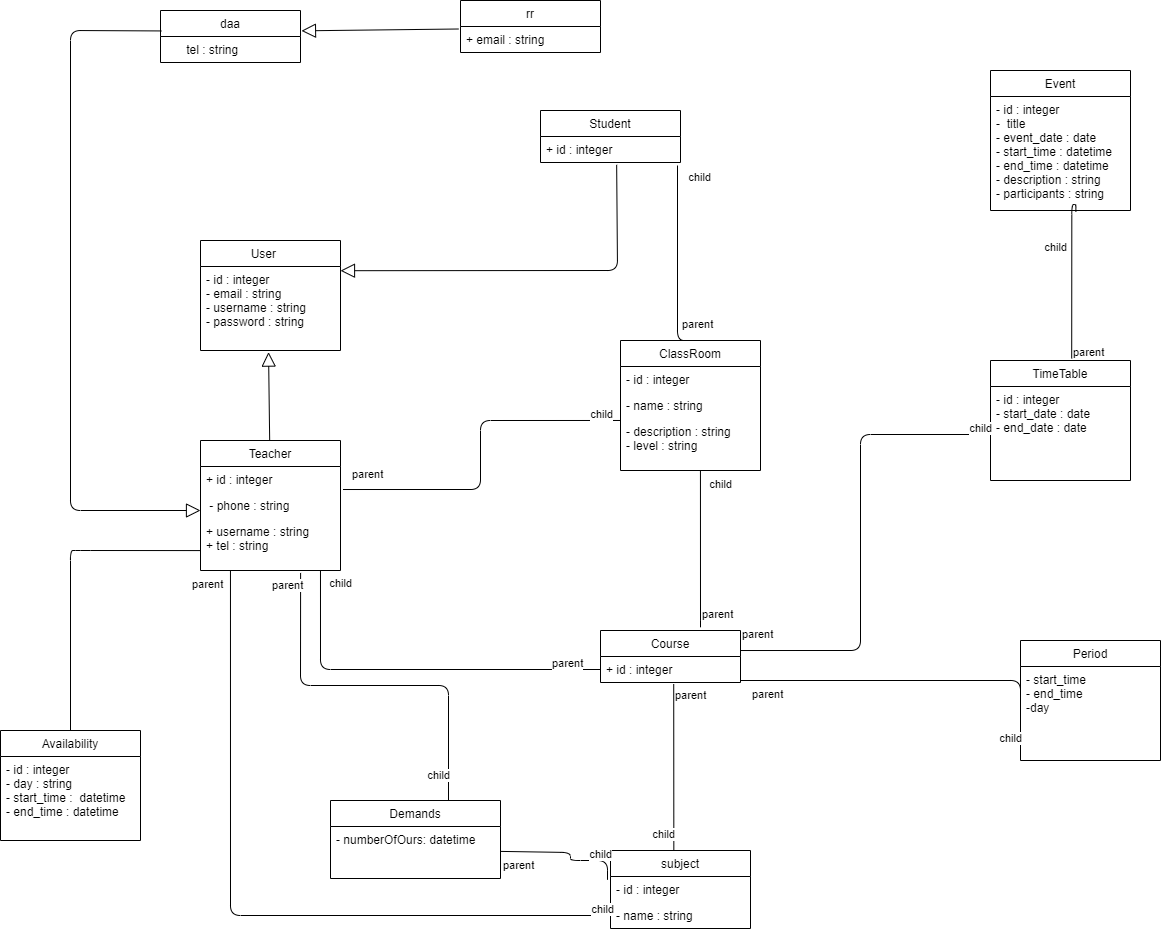

The diagram above was exported from draw.io. Its source (the exported page's mxGraphModel, read from the mxfile embedded in the PNG):
<mxGraphModel dx="2773" dy="1617" grid="1" gridSize="10" guides="1" tooltips="1" connect="1" arrows="1" fold="1" page="1" pageScale="1" pageWidth="1654" pageHeight="1169" math="0" shadow="0">
  <root>
    <mxCell id="0" />
    <mxCell id="1" parent="0" />
    <mxCell id="2" value="User    " style="swimlane;fontStyle=0;childLayout=stackLayout;horizontal=1;startSize=26;fillColor=none;horizontalStack=0;resizeParent=1;resizeParentMax=0;resizeLast=0;collapsible=1;marginBottom=0;" vertex="1" parent="1">
      <mxGeometry x="250" y="370" width="140" height="110" as="geometry" />
    </mxCell>
    <mxCell id="5" value="- id : integer&#10;- email : string    &#10;- username : string&#10;- password : string" style="text;strokeColor=none;fillColor=none;align=left;verticalAlign=top;spacingLeft=4;spacingRight=4;overflow=hidden;rotatable=0;points=[[0,0.5],[1,0.5]];portConstraint=eastwest;" vertex="1" parent="2">
      <mxGeometry y="26" width="140" height="84" as="geometry" />
    </mxCell>
    <mxCell id="6" value="Student" style="swimlane;fontStyle=0;childLayout=stackLayout;horizontal=1;startSize=26;fillColor=none;horizontalStack=0;resizeParent=1;resizeParentMax=0;resizeLast=0;collapsible=1;marginBottom=0;" vertex="1" parent="1">
      <mxGeometry x="590" y="240" width="140" height="52" as="geometry" />
    </mxCell>
    <mxCell id="7" value="+ id : integer    " style="text;strokeColor=none;fillColor=none;align=left;verticalAlign=top;spacingLeft=4;spacingRight=4;overflow=hidden;rotatable=0;points=[[0,0.5],[1,0.5]];portConstraint=eastwest;" vertex="1" parent="6">
      <mxGeometry y="26" width="140" height="26" as="geometry" />
    </mxCell>
    <mxCell id="10" value="daa" style="swimlane;fontStyle=0;childLayout=stackLayout;horizontal=1;startSize=26;fillColor=none;horizontalStack=0;resizeParent=1;resizeParentMax=0;resizeLast=0;collapsible=1;marginBottom=0;" vertex="1" parent="1">
      <mxGeometry x="210" y="140" width="140" height="52" as="geometry" />
    </mxCell>
    <mxCell id="14" value="Teacher" style="swimlane;fontStyle=0;childLayout=stackLayout;horizontal=1;startSize=26;fillColor=none;horizontalStack=0;resizeParent=1;resizeParentMax=0;resizeLast=0;collapsible=1;marginBottom=0;" vertex="1" parent="1">
      <mxGeometry x="250" y="570" width="140" height="130" as="geometry" />
    </mxCell>
    <mxCell id="15" value="+ id : integer    " style="text;strokeColor=none;fillColor=none;align=left;verticalAlign=top;spacingLeft=4;spacingRight=4;overflow=hidden;rotatable=0;points=[[0,0.5],[1,0.5]];portConstraint=eastwest;" vertex="1" parent="14">
      <mxGeometry y="26" width="140" height="26" as="geometry" />
    </mxCell>
    <mxCell id="16" value=" - phone : string" style="text;strokeColor=none;fillColor=none;align=left;verticalAlign=top;spacingLeft=4;spacingRight=4;overflow=hidden;rotatable=0;points=[[0,0.5],[1,0.5]];portConstraint=eastwest;" vertex="1" parent="14">
      <mxGeometry y="52" width="140" height="26" as="geometry" />
    </mxCell>
    <mxCell id="17" value="+ username : string&#10;+ tel : string" style="text;strokeColor=none;fillColor=none;align=left;verticalAlign=top;spacingLeft=4;spacingRight=4;overflow=hidden;rotatable=0;points=[[0,0.5],[1,0.5]];portConstraint=eastwest;" vertex="1" parent="14">
      <mxGeometry y="78" width="140" height="52" as="geometry" />
    </mxCell>
    <mxCell id="18" value="" style="endArrow=block;endFill=0;endSize=12;html=1;entryX=0.486;entryY=1.019;entryDx=0;entryDy=0;entryPerimeter=0;" edge="1" parent="1" source="14" target="5">
      <mxGeometry width="160" relative="1" as="geometry">
        <mxPoint x="430" y="580" as="sourcePoint" />
        <mxPoint x="590" y="580" as="targetPoint" />
      </mxGeometry>
    </mxCell>
    <mxCell id="19" value="subject" style="swimlane;fontStyle=0;childLayout=stackLayout;horizontal=1;startSize=26;fillColor=none;horizontalStack=0;resizeParent=1;resizeParentMax=0;resizeLast=0;collapsible=1;marginBottom=0;" vertex="1" parent="1">
      <mxGeometry x="660" y="980" width="140" height="78" as="geometry" />
    </mxCell>
    <mxCell id="20" value="- id : integer    " style="text;strokeColor=none;fillColor=none;align=left;verticalAlign=top;spacingLeft=4;spacingRight=4;overflow=hidden;rotatable=0;points=[[0,0.5],[1,0.5]];portConstraint=eastwest;" vertex="1" parent="19">
      <mxGeometry y="26" width="140" height="26" as="geometry" />
    </mxCell>
    <mxCell id="21" value="- name : string&#10;" style="text;strokeColor=none;fillColor=none;align=left;verticalAlign=top;spacingLeft=4;spacingRight=4;overflow=hidden;rotatable=0;points=[[0,0.5],[1,0.5]];portConstraint=eastwest;" vertex="1" parent="19">
      <mxGeometry y="52" width="140" height="26" as="geometry" />
    </mxCell>
    <mxCell id="23" value="Period" style="swimlane;fontStyle=0;childLayout=stackLayout;horizontal=1;startSize=26;fillColor=none;horizontalStack=0;resizeParent=1;resizeParentMax=0;resizeLast=0;collapsible=1;marginBottom=0;" vertex="1" parent="1">
      <mxGeometry x="1070" y="770" width="140" height="120" as="geometry" />
    </mxCell>
    <mxCell id="24" value="- start_time&#10;- end_time&#10;-day" style="text;strokeColor=none;fillColor=none;align=left;verticalAlign=top;spacingLeft=4;spacingRight=4;overflow=hidden;rotatable=0;points=[[0,0.5],[1,0.5]];portConstraint=eastwest;" vertex="1" parent="23">
      <mxGeometry y="26" width="140" height="94" as="geometry" />
    </mxCell>
    <mxCell id="27" value="Demands" style="swimlane;fontStyle=0;childLayout=stackLayout;horizontal=1;startSize=26;fillColor=none;horizontalStack=0;resizeParent=1;resizeParentMax=0;resizeLast=0;collapsible=1;marginBottom=0;" vertex="1" parent="1">
      <mxGeometry x="380" y="930" width="170" height="78" as="geometry" />
    </mxCell>
    <mxCell id="30" value="- numberOfOurs: datetime&#10;" style="text;strokeColor=none;fillColor=none;align=left;verticalAlign=top;spacingLeft=4;spacingRight=4;overflow=hidden;rotatable=0;points=[[0,0.5],[1,0.5]];portConstraint=eastwest;" vertex="1" parent="27">
      <mxGeometry y="26" width="170" height="52" as="geometry" />
    </mxCell>
    <mxCell id="31" value="Event" style="swimlane;fontStyle=0;childLayout=stackLayout;horizontal=1;startSize=26;fillColor=none;horizontalStack=0;resizeParent=1;resizeParentMax=0;resizeLast=0;collapsible=1;marginBottom=0;" vertex="1" parent="1">
      <mxGeometry x="1040" y="200" width="140" height="140" as="geometry" />
    </mxCell>
    <mxCell id="32" value="- id : integer&#10;-  title&#10;- event_date : date&#10;- start_time : datetime&#10;- end_time : datetime&#10;- description : string&#10;- participants : string" style="text;strokeColor=none;fillColor=none;align=left;verticalAlign=top;spacingLeft=4;spacingRight=4;overflow=hidden;rotatable=0;points=[[0,0.5],[1,0.5]];portConstraint=eastwest;" vertex="1" parent="31">
      <mxGeometry y="26" width="140" height="114" as="geometry" />
    </mxCell>
    <mxCell id="39" value="ClassRoom" style="swimlane;fontStyle=0;childLayout=stackLayout;horizontal=1;startSize=26;fillColor=none;horizontalStack=0;resizeParent=1;resizeParentMax=0;resizeLast=0;collapsible=1;marginBottom=0;" vertex="1" parent="1">
      <mxGeometry x="670" y="470" width="140" height="130" as="geometry" />
    </mxCell>
    <mxCell id="40" value="- id : integer    " style="text;strokeColor=none;fillColor=none;align=left;verticalAlign=top;spacingLeft=4;spacingRight=4;overflow=hidden;rotatable=0;points=[[0,0.5],[1,0.5]];portConstraint=eastwest;" vertex="1" parent="39">
      <mxGeometry y="26" width="140" height="26" as="geometry" />
    </mxCell>
    <mxCell id="41" value="- name : string&#10;" style="text;strokeColor=none;fillColor=none;align=left;verticalAlign=top;spacingLeft=4;spacingRight=4;overflow=hidden;rotatable=0;points=[[0,0.5],[1,0.5]];portConstraint=eastwest;" vertex="1" parent="39">
      <mxGeometry y="52" width="140" height="26" as="geometry" />
    </mxCell>
    <mxCell id="42" value="- description : string &#10;- level : string" style="text;strokeColor=none;fillColor=none;align=left;verticalAlign=top;spacingLeft=4;spacingRight=4;overflow=hidden;rotatable=0;points=[[0,0.5],[1,0.5]];portConstraint=eastwest;" vertex="1" parent="39">
      <mxGeometry y="78" width="140" height="52" as="geometry" />
    </mxCell>
    <mxCell id="43" value="Course" style="swimlane;fontStyle=0;childLayout=stackLayout;horizontal=1;startSize=26;fillColor=none;horizontalStack=0;resizeParent=1;resizeParentMax=0;resizeLast=0;collapsible=1;marginBottom=0;" vertex="1" parent="1">
      <mxGeometry x="650" y="760" width="140" height="52" as="geometry" />
    </mxCell>
    <mxCell id="44" value="+ id : integer    " style="text;strokeColor=none;fillColor=none;align=left;verticalAlign=top;spacingLeft=4;spacingRight=4;overflow=hidden;rotatable=0;points=[[0,0.5],[1,0.5]];portConstraint=eastwest;" vertex="1" parent="43">
      <mxGeometry y="26" width="140" height="26" as="geometry" />
    </mxCell>
    <mxCell id="47" value="Availability" style="swimlane;fontStyle=0;childLayout=stackLayout;horizontal=1;startSize=26;fillColor=none;horizontalStack=0;resizeParent=1;resizeParentMax=0;resizeLast=0;collapsible=1;marginBottom=0;" vertex="1" parent="1">
      <mxGeometry x="50" y="860" width="140" height="110" as="geometry" />
    </mxCell>
    <mxCell id="48" value="- id : integer   &#10;- day : string&#10;- start_time :  datetime&#10;- end_time : datetime" style="text;strokeColor=none;fillColor=none;align=left;verticalAlign=top;spacingLeft=4;spacingRight=4;overflow=hidden;rotatable=0;points=[[0,0.5],[1,0.5]];portConstraint=eastwest;" vertex="1" parent="47">
      <mxGeometry y="26" width="140" height="84" as="geometry" />
    </mxCell>
    <mxCell id="51" value="" style="endArrow=none;endFill=0;endSize=12;html=1;entryX=0.5;entryY=0;entryDx=0;entryDy=0;exitX=0.003;exitY=0.617;exitDx=0;exitDy=0;exitPerimeter=0;" edge="1" parent="1" source="17" target="47">
      <mxGeometry width="160" relative="1" as="geometry">
        <mxPoint x="150" y="680" as="sourcePoint" />
        <mxPoint x="158.75" y="880" as="targetPoint" />
        <Array as="points">
          <mxPoint x="130" y="680" />
          <mxPoint x="120" y="680" />
        </Array>
      </mxGeometry>
    </mxCell>
    <mxCell id="52" value="" style="endArrow=none;html=1;edgeStyle=orthogonalEdgeStyle;entryX=0.857;entryY=1;entryDx=0;entryDy=0;entryPerimeter=0;exitX=0;exitY=0.5;exitDx=0;exitDy=0;" edge="1" parent="1" source="44" target="17">
      <mxGeometry relative="1" as="geometry">
        <mxPoint x="570" y="800" as="sourcePoint" />
        <mxPoint x="820" y="840" as="targetPoint" />
      </mxGeometry>
    </mxCell>
    <mxCell id="53" value="parent" style="edgeLabel;resizable=0;html=1;align=left;verticalAlign=bottom;" connectable="0" vertex="1" parent="52">
      <mxGeometry x="-1" relative="1" as="geometry">
        <mxPoint x="-50" as="offset" />
      </mxGeometry>
    </mxCell>
    <mxCell id="54" value="child" style="edgeLabel;resizable=0;html=1;align=right;verticalAlign=bottom;" connectable="0" vertex="1" parent="52">
      <mxGeometry x="1" relative="1" as="geometry">
        <mxPoint x="30" y="20" as="offset" />
      </mxGeometry>
    </mxCell>
    <mxCell id="55" value="" style="endArrow=none;html=1;edgeStyle=orthogonalEdgeStyle;exitX=0.523;exitY=1.062;exitDx=0;exitDy=0;exitPerimeter=0;" edge="1" parent="1" source="44">
      <mxGeometry relative="1" as="geometry">
        <mxPoint x="722.52" y="892.7560000000001" as="sourcePoint" />
        <mxPoint x="723" y="980" as="targetPoint" />
        <Array as="points">
          <mxPoint x="723" y="980" />
        </Array>
      </mxGeometry>
    </mxCell>
    <mxCell id="56" value="parent" style="edgeLabel;resizable=0;html=1;align=left;verticalAlign=bottom;" connectable="0" vertex="1" parent="55">
      <mxGeometry x="-1" relative="1" as="geometry">
        <mxPoint y="17" as="offset" />
      </mxGeometry>
    </mxCell>
    <mxCell id="57" value="child" style="edgeLabel;resizable=0;html=1;align=right;verticalAlign=bottom;" connectable="0" vertex="1" parent="55">
      <mxGeometry x="1" relative="1" as="geometry">
        <mxPoint y="-10" as="offset" />
      </mxGeometry>
    </mxCell>
    <mxCell id="58" value="" style="endArrow=none;html=1;edgeStyle=orthogonalEdgeStyle;entryX=0;entryY=0.5;entryDx=0;entryDy=0;" edge="1" parent="1">
      <mxGeometry relative="1" as="geometry">
        <mxPoint x="790" y="810" as="sourcePoint" />
        <mxPoint x="1070" y="873" as="targetPoint" />
      </mxGeometry>
    </mxCell>
    <mxCell id="59" value="parent" style="edgeLabel;resizable=0;html=1;align=left;verticalAlign=bottom;" connectable="0" vertex="1" parent="58">
      <mxGeometry x="-1" relative="1" as="geometry">
        <mxPoint x="10" y="20" as="offset" />
      </mxGeometry>
    </mxCell>
    <mxCell id="60" value="child" style="edgeLabel;resizable=0;html=1;align=right;verticalAlign=bottom;" connectable="0" vertex="1" parent="58">
      <mxGeometry x="1" relative="1" as="geometry" />
    </mxCell>
    <mxCell id="61" value="" style="endArrow=none;html=1;edgeStyle=orthogonalEdgeStyle;entryX=0.571;entryY=1;entryDx=0;entryDy=0;entryPerimeter=0;" edge="1" parent="1" target="42">
      <mxGeometry relative="1" as="geometry">
        <mxPoint x="750" y="750" as="sourcePoint" />
        <mxPoint x="743" y="610" as="targetPoint" />
        <Array as="points">
          <mxPoint x="750" y="760" />
        </Array>
      </mxGeometry>
    </mxCell>
    <mxCell id="62" value="parent" style="edgeLabel;resizable=0;html=1;align=left;verticalAlign=bottom;" connectable="0" vertex="1" parent="61">
      <mxGeometry x="-1" relative="1" as="geometry">
        <mxPoint as="offset" />
      </mxGeometry>
    </mxCell>
    <mxCell id="63" value="child" style="edgeLabel;resizable=0;html=1;align=right;verticalAlign=bottom;" connectable="0" vertex="1" parent="61">
      <mxGeometry x="1" relative="1" as="geometry">
        <mxPoint x="30" y="20" as="offset" />
      </mxGeometry>
    </mxCell>
    <mxCell id="64" value="" style="endArrow=none;html=1;edgeStyle=orthogonalEdgeStyle;exitX=0.715;exitY=1.047;exitDx=0;exitDy=0;exitPerimeter=0;" edge="1" parent="1" source="17" target="27">
      <mxGeometry relative="1" as="geometry">
        <mxPoint x="350" y="760" as="sourcePoint" />
        <mxPoint x="180" y="780" as="targetPoint" />
        <Array as="points">
          <mxPoint x="350" y="815" />
          <mxPoint x="498" y="815" />
        </Array>
      </mxGeometry>
    </mxCell>
    <mxCell id="65" value="parent" style="edgeLabel;resizable=0;html=1;align=left;verticalAlign=bottom;" connectable="0" vertex="1" parent="64">
      <mxGeometry x="-1" relative="1" as="geometry">
        <mxPoint x="-30" y="18" as="offset" />
      </mxGeometry>
    </mxCell>
    <mxCell id="66" value="child" style="edgeLabel;resizable=0;html=1;align=right;verticalAlign=bottom;" connectable="0" vertex="1" parent="64">
      <mxGeometry x="1" relative="1" as="geometry">
        <mxPoint y="-20" as="offset" />
      </mxGeometry>
    </mxCell>
    <mxCell id="67" value="" style="endArrow=none;html=1;edgeStyle=orthogonalEdgeStyle;exitX=1.018;exitY=-0.115;exitDx=0;exitDy=0;exitPerimeter=0;entryX=0;entryY=0.038;entryDx=0;entryDy=0;entryPerimeter=0;" edge="1" parent="1" source="16" target="42">
      <mxGeometry relative="1" as="geometry">
        <mxPoint x="470" y="585" as="sourcePoint" />
        <mxPoint x="630" y="585" as="targetPoint" />
      </mxGeometry>
    </mxCell>
    <mxCell id="68" value="parent" style="edgeLabel;resizable=0;html=1;align=left;verticalAlign=bottom;" connectable="0" vertex="1" parent="67">
      <mxGeometry x="-1" relative="1" as="geometry">
        <mxPoint x="7" y="-9" as="offset" />
      </mxGeometry>
    </mxCell>
    <mxCell id="69" value="child" style="edgeLabel;resizable=0;html=1;align=right;verticalAlign=bottom;" connectable="0" vertex="1" parent="67">
      <mxGeometry x="1" relative="1" as="geometry">
        <mxPoint x="-10" as="offset" />
      </mxGeometry>
    </mxCell>
    <mxCell id="70" value="TimeTable" style="swimlane;fontStyle=0;childLayout=stackLayout;horizontal=1;startSize=26;fillColor=none;horizontalStack=0;resizeParent=1;resizeParentMax=0;resizeLast=0;collapsible=1;marginBottom=0;" vertex="1" parent="1">
      <mxGeometry x="1040" y="490" width="140" height="120" as="geometry" />
    </mxCell>
    <mxCell id="71" value="- id : integer&#10;- start_date : date&#10;- end_date : date" style="text;strokeColor=none;fillColor=none;align=left;verticalAlign=top;spacingLeft=4;spacingRight=4;overflow=hidden;rotatable=0;points=[[0,0.5],[1,0.5]];portConstraint=eastwest;" vertex="1" parent="70">
      <mxGeometry y="26" width="140" height="94" as="geometry" />
    </mxCell>
    <mxCell id="76" value="" style="endArrow=none;html=1;edgeStyle=orthogonalEdgeStyle;entryX=0;entryY=0.5;entryDx=0;entryDy=0;exitX=1;exitY=0.385;exitDx=0;exitDy=0;exitPerimeter=0;" edge="1" parent="1" source="43" target="71">
      <mxGeometry relative="1" as="geometry">
        <mxPoint x="820" y="780" as="sourcePoint" />
        <mxPoint x="1036.22" y="537.9960000000001" as="targetPoint" />
        <Array as="points">
          <mxPoint x="910" y="780" />
          <mxPoint x="910" y="564" />
          <mxPoint x="1040" y="564" />
        </Array>
      </mxGeometry>
    </mxCell>
    <mxCell id="77" value="parent" style="edgeLabel;resizable=0;html=1;align=left;verticalAlign=bottom;" connectable="0" vertex="1" parent="76">
      <mxGeometry x="-1" relative="1" as="geometry">
        <mxPoint y="-10" as="offset" />
      </mxGeometry>
    </mxCell>
    <mxCell id="78" value="child" style="edgeLabel;resizable=0;html=1;align=right;verticalAlign=bottom;" connectable="0" vertex="1" parent="76">
      <mxGeometry x="1" relative="1" as="geometry" />
    </mxCell>
    <mxCell id="79" value="" style="endArrow=none;html=1;edgeStyle=orthogonalEdgeStyle;exitX=0.58;exitY=-0.017;exitDx=0;exitDy=0;exitPerimeter=0;entryX=0.61;entryY=1.013;entryDx=0;entryDy=0;entryPerimeter=0;" edge="1" parent="1" source="70" target="32">
      <mxGeometry relative="1" as="geometry">
        <mxPoint x="1040" y="400" as="sourcePoint" />
        <mxPoint x="1121" y="330" as="targetPoint" />
        <Array as="points">
          <mxPoint x="1121" y="334" />
          <mxPoint x="1125" y="334" />
        </Array>
      </mxGeometry>
    </mxCell>
    <mxCell id="80" value="parent" style="edgeLabel;resizable=0;html=1;align=left;verticalAlign=bottom;" connectable="0" vertex="1" parent="79">
      <mxGeometry x="-1" relative="1" as="geometry" />
    </mxCell>
    <mxCell id="81" value="child" style="edgeLabel;resizable=0;html=1;align=right;verticalAlign=bottom;" connectable="0" vertex="1" parent="79">
      <mxGeometry x="1" relative="1" as="geometry">
        <mxPoint x="-11" y="40" as="offset" />
      </mxGeometry>
    </mxCell>
    <mxCell id="85" value="rr" style="swimlane;fontStyle=0;childLayout=stackLayout;horizontal=1;startSize=26;fillColor=none;horizontalStack=0;resizeParent=1;resizeParentMax=0;resizeLast=0;collapsible=1;marginBottom=0;" vertex="1" parent="1">
      <mxGeometry x="510" y="130" width="140" height="52" as="geometry" />
    </mxCell>
    <mxCell id="87" value="+ email : string&#10;" style="text;strokeColor=none;fillColor=none;align=left;verticalAlign=top;spacingLeft=4;spacingRight=4;overflow=hidden;rotatable=0;points=[[0,0.5],[1,0.5]];portConstraint=eastwest;" vertex="1" parent="85">
      <mxGeometry y="26" width="140" height="26" as="geometry" />
    </mxCell>
    <mxCell id="90" value="" style="endArrow=block;endFill=0;endSize=12;html=1;exitX=-0.015;exitY=0.096;exitDx=0;exitDy=0;exitPerimeter=0;entryX=1.007;entryY=0.936;entryDx=0;entryDy=0;entryPerimeter=0;" edge="1" parent="1" source="87">
      <mxGeometry width="160" relative="1" as="geometry">
        <mxPoint x="500" y="160.13600000000008" as="sourcePoint" />
        <mxPoint x="350.98" y="160.336" as="targetPoint" />
      </mxGeometry>
    </mxCell>
    <mxCell id="91" value="" style="endArrow=block;endFill=0;endSize=12;html=1;entryX=1.007;entryY=0.936;entryDx=0;entryDy=0;entryPerimeter=0;exitX=0.544;exitY=1.09;exitDx=0;exitDy=0;exitPerimeter=0;" edge="1" parent="1" source="7">
      <mxGeometry width="160" relative="1" as="geometry">
        <mxPoint x="667" y="370.98800000000006" as="sourcePoint" />
        <mxPoint x="390" y="400.196" as="targetPoint" />
        <Array as="points">
          <mxPoint x="667" y="400" />
        </Array>
      </mxGeometry>
    </mxCell>
    <mxCell id="92" value="" style="endArrow=none;html=1;edgeStyle=orthogonalEdgeStyle;entryX=0.961;entryY=1.058;entryDx=0;entryDy=0;entryPerimeter=0;exitX=0.5;exitY=0;exitDx=0;exitDy=0;" edge="1" parent="1" source="39" target="7">
      <mxGeometry relative="1" as="geometry">
        <mxPoint x="650" y="434.58" as="sourcePoint" />
        <mxPoint x="727.06" y="370.98800000000006" as="targetPoint" />
        <Array as="points">
          <mxPoint x="727" y="470" />
          <mxPoint x="727" y="295" />
          <mxPoint x="725" y="295" />
        </Array>
      </mxGeometry>
    </mxCell>
    <mxCell id="93" value="parent" style="edgeLabel;resizable=0;html=1;align=left;verticalAlign=bottom;" connectable="0" vertex="1" parent="92">
      <mxGeometry x="-1" relative="1" as="geometry">
        <mxPoint x="-10" y="-10" as="offset" />
      </mxGeometry>
    </mxCell>
    <mxCell id="94" value="child" style="edgeLabel;resizable=0;html=1;align=right;verticalAlign=bottom;" connectable="0" vertex="1" parent="92">
      <mxGeometry x="1" relative="1" as="geometry">
        <mxPoint x="33" y="19" as="offset" />
      </mxGeometry>
    </mxCell>
    <mxCell id="96" value="" style="endArrow=block;endFill=0;endSize=12;html=1;exitX=0.006;exitY=0.393;exitDx=0;exitDy=0;exitPerimeter=0;" edge="1" parent="1" source="10">
      <mxGeometry width="160" relative="1" as="geometry">
        <mxPoint x="181.0093388651761" y="569.01" as="sourcePoint" />
        <mxPoint x="250" y="640" as="targetPoint" />
        <Array as="points">
          <mxPoint x="120" y="160" />
          <mxPoint x="120" y="640" />
        </Array>
      </mxGeometry>
    </mxCell>
    <mxCell id="98" value="" style="endArrow=none;html=1;edgeStyle=orthogonalEdgeStyle;entryX=0;entryY=0.5;entryDx=0;entryDy=0;exitX=0.214;exitY=1;exitDx=0;exitDy=0;exitPerimeter=0;" edge="1" parent="1" source="17" target="21">
      <mxGeometry relative="1" as="geometry">
        <mxPoint x="330" y="730" as="sourcePoint" />
        <mxPoint x="390" y="1060" as="targetPoint" />
        <Array as="points">
          <mxPoint x="280" y="1045" />
        </Array>
      </mxGeometry>
    </mxCell>
    <mxCell id="99" value="parent" style="edgeLabel;resizable=0;html=1;align=left;verticalAlign=bottom;strokeColor=#000000;fillColor=none;" connectable="0" vertex="1" parent="98">
      <mxGeometry x="-1" relative="1" as="geometry">
        <mxPoint x="-40" y="20" as="offset" />
      </mxGeometry>
    </mxCell>
    <mxCell id="100" value="child" style="edgeLabel;resizable=0;html=1;align=right;verticalAlign=bottom;strokeColor=#000000;fillColor=none;" connectable="0" vertex="1" parent="98">
      <mxGeometry x="1" relative="1" as="geometry" />
    </mxCell>
    <mxCell id="104" value="" style="endArrow=none;html=1;edgeStyle=orthogonalEdgeStyle;entryX=-0.005;entryY=0.135;entryDx=0;entryDy=0;entryPerimeter=0;exitX=1.003;exitY=0.479;exitDx=0;exitDy=0;exitPerimeter=0;" edge="1" parent="1" source="30" target="20">
      <mxGeometry relative="1" as="geometry">
        <mxPoint x="590" y="950" as="sourcePoint" />
        <mxPoint x="680" y="970" as="targetPoint" />
        <Array as="points">
          <mxPoint x="551" y="982" />
          <mxPoint x="620" y="982" />
          <mxPoint x="620" y="990" />
          <mxPoint x="657" y="990" />
          <mxPoint x="657" y="1010" />
        </Array>
      </mxGeometry>
    </mxCell>
    <mxCell id="105" value="parent" style="edgeLabel;resizable=0;html=1;align=left;verticalAlign=bottom;strokeColor=#000000;fillColor=none;" connectable="0" vertex="1" parent="104">
      <mxGeometry x="-1" relative="1" as="geometry">
        <mxPoint y="20" as="offset" />
      </mxGeometry>
    </mxCell>
    <mxCell id="106" value="child" style="edgeLabel;resizable=0;html=1;align=right;verticalAlign=bottom;strokeColor=#000000;fillColor=none;" connectable="0" vertex="1" parent="104">
      <mxGeometry x="1" relative="1" as="geometry">
        <mxPoint y="-20" as="offset" />
      </mxGeometry>
    </mxCell>
    <mxCell id="107" value="&lt;span style=&quot;text-align: left;&quot;&gt;&amp;nbsp;tel : string&lt;/span&gt;" style="text;html=1;align=center;verticalAlign=middle;resizable=0;points=[];autosize=1;strokeColor=none;fillColor=none;" vertex="1" parent="1">
      <mxGeometry x="220" y="165" width="80" height="30" as="geometry" />
    </mxCell>
  </root>
</mxGraphModel>